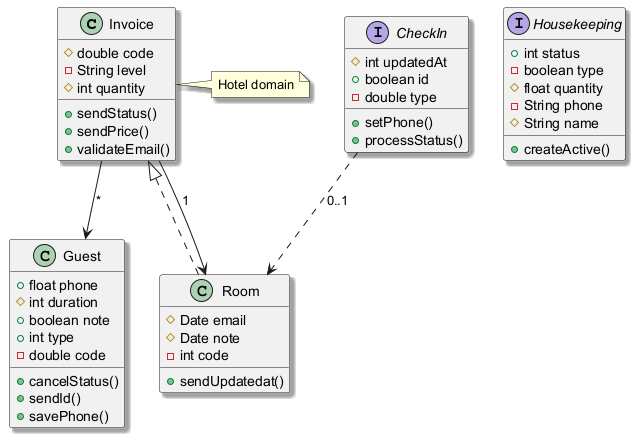

The diagram above was rendered by PlantUML. Its source (embedded in the PNG):
@startuml
skinparam shadowing true
class Invoice {
  #double code
  -String level
  #int quantity
  +sendStatus()
  +sendPrice()
  +validateEmail()
}
interface Housekeeping {
  +int status
  -boolean type
  #float quantity
  -String phone
  #String name
  +createActive()
}
class Room {
  #Date email
  #Date note
  -int code
  +sendUpdatedat()
}
class Guest {
  +float phone
  #int duration
  +boolean note
  +int type
  -double code
  +cancelStatus()
  +sendId()
  +savePhone()
}
interface CheckIn {
  #int updatedAt
  +boolean id
  -double type
  +setPhone()
  +processStatus()
}
Invoice --> Guest : "*"
Room ..|> Invoice
CheckIn ..> Room : "0..1"
Invoice --> Room : "1"
note right of Invoice : Hotel domain
@enduml